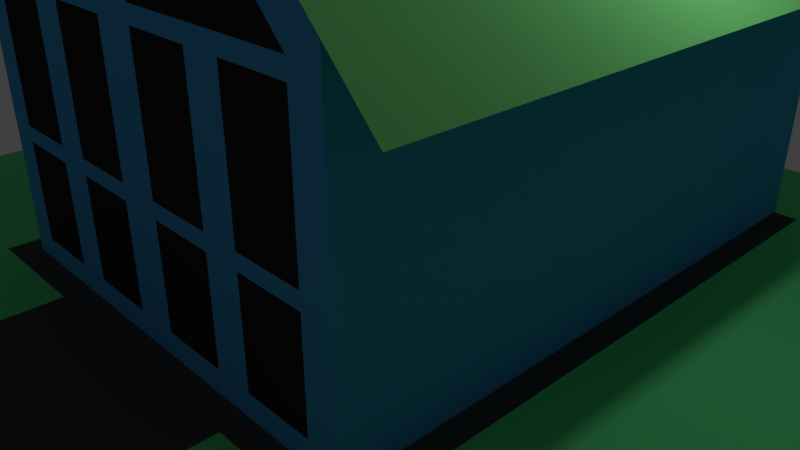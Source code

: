 # Source: houses.blend  (saved by Blender 2.78.0; exported with 4.5.12 LTS)
import bpy
from mathutils import Matrix  # noqa: F401  (used for matrix-valued properties, if any)

bpy.ops.wm.read_factory_settings(use_empty=True)
scene = bpy.context.scene
scene.name = 'Scene'

# ---- collections
col_collection_1 = bpy.data.collections.new('Collection 1'); scene.collection.children.link(col_collection_1)

# ---- materials (node trees are filled in below, after node groups)
mat_light_ground = bpy.data.materials.new('light_ground')
mat_light_ground.alpha_threshold = 0.0
mat_light_ground.use_transparent_shadow = False
mat_light_ground.diffuse_color = (0.1281, 0.8, 0.2578, 1.0)
mat_light_ground.roughness = 0.5
mat_window = bpy.data.materials.new('window')
mat_window.alpha_threshold = 0.0
mat_window.use_transparent_shadow = False
mat_window.diffuse_color = (0.02748, 0.02748, 0.02748, 1.0)
mat_window.roughness = 0.5
mat_roof = bpy.data.materials.new('roof')
mat_roof.alpha_threshold = 0.0
mat_roof.use_transparent_shadow = False
mat_roof.diffuse_color = (0.2262, 0.8, 0.2453, 1.0)
mat_roof.specular_color = (0.05378, 0.05378, 0.05378)
mat_roof.roughness = 0.5
mat_wall = bpy.data.materials.new('wall')
mat_wall.alpha_threshold = 0.0
mat_wall.use_transparent_shadow = False
mat_wall.diffuse_color = (0.07525, 0.381, 0.8, 1.0)
mat_wall.specular_color = (0.004072, 0.02372, 0.04271)
mat_wall.roughness = 0.5
mat_dark_ground = bpy.data.materials.new('dark_ground')
mat_dark_ground.alpha_threshold = 0.0
mat_dark_ground.use_transparent_shadow = False
mat_dark_ground.diffuse_color = (0.07804, 0.07804, 0.07804, 1.0)
mat_dark_ground.specular_color = (0.0, 0.0, 0.0)
mat_dark_ground.roughness = 0.5

# ---- material node trees

# ---- world
world_world = bpy.data.worlds.new('World'); scene.world = world_world
world_world.color = (0.05088, 0.05088, 0.05088)
world_world.use_sun_shadow = False
world_world.sun_shadow_jitter_overblur = 0.0
world_world.cycles.sampling_method = 'MANUAL'

# ---- cameras
cam_camera = bpy.data.cameras.new('Camera')
cam_camera.clip_end = 100.0
cam_camera.lens = 35.0
cam_camera.sensor_width = 32.0
cam_camera.sensor_height = 18.0
cam_camera.ortho_scale = 7.314
cam_camera.dof.focus_distance = 0.0
cam_camera.dof.aperture_fstop = 128.0

# ---- lights
light_lamp = bpy.data.lights.new('Lamp', 'POINT')
light_lamp.transmission_factor = 0.0
light_lamp.cutoff_distance = 30.0
light_lamp.energy = 100.0
light_lamp.shadow_buffer_clip_start = 1.001
light_lamp.shadow_soft_size = 0.1
light_lamp.shadow_maximum_resolution = 0.006
light_lamp.use_absolute_resolution = True

# ---- meshes
me_light_ground_001 = bpy.data.meshes.new('light_ground.001')
me_light_ground_001.from_pydata([(-1.0, -1.0, 0.0), (1.0, -1.0, 0.0), (-1.0, 1.0, 0.0), (1.0, 1.0, 0.0), (-1.0, 0.0, 0.0), (1.0, 0.0, 0.0), (0.0, 1.0, 0.0), (-1.0, -0.5, 0.0), (0.5, -1.0, 0.0), (1.0, 0.5, 0.0), (-0.5, 1.0, 0.0), (-1.0, 0.5, 0.0), (-0.5, -1.0, 0.0), (1.0, -0.5, 0.0), (0.5, 1.0, 0.0), (-0.5, 0.0, 0.0), (0.5, 0.0, 0.0), (0.5, -0.5, 0.0), (-0.5, -0.5, 0.0), (-0.5, 0.5, 0.0), (0.5, 0.5, 0.0), (-1.0, -0.75, 0.0), (0.75, -1.0, 0.0), (1.0, 0.75, 0.0), (-0.75, 1.0, 0.0), (-1.0, 0.25, 0.0), (-0.25, -1.0, 0.0), (1.0, -0.25, 0.0), (0.25, 1.0, 0.0), (0.0, 0.75, 0.0), (-0.75, 0.0, 0.0), (-1.0, -0.25, 0.0), (0.25, -1.0, 0.0), (1.0, 0.25, 0.0), (-0.25, 1.0, 0.0), (-1.0, 0.75, 0.0), (-0.75, -1.0, 0.0), (1.0, -0.75, 0.0), (0.75, 1.0, 0.0), (0.75, 0.0, 0.0), (0.5, -0.25, 0.0), (0.5, -0.75, 0.0), (0.25, -0.5, 0.0), (0.75, -0.5, 0.0), (-0.5, -0.25, 0.0), (-0.5, -0.75, 0.0), (-0.75, -0.5, 0.0), (-0.25, -0.5, 0.0), (-0.5, 0.75, 0.0), (-0.5, 0.25, 0.0), (-0.75, 0.5, 0.0), (0.5, 0.75, 0.0), (0.5, 0.25, 0.0), (0.75, 0.5, 0.0), (0.75, 0.25, 0.0), (0.25, 0.75, 0.0), (-0.75, 0.25, 0.0), (-0.75, 0.75, 0.0), (-0.25, -0.75, 0.0), (-0.75, -0.75, 0.0), (-0.75, -0.25, 0.0), (0.75, -0.75, 0.0), (0.25, -0.75, 0.0), (0.75, -0.25, 0.0), (-0.25, 0.75, 0.0), (0.75, 0.75, 0.0), (-1.0, -0.75, -0.1505), (-1.0, -1.0, -0.1505), (0.75, -1.0, -0.1505), (1.0, -1.0, -0.1505), (1.0, 0.75, -0.1505), (1.0, 1.0, -0.1505), (-0.75, 1.0, -0.1505), (-1.0, 1.0, -0.1505), (-1.0, 0.25, -0.1505), (-1.0, 0.0, -0.1505), (1.0, -0.25, -0.1505), (1.0, 0.0, -0.1505), (0.25, 1.0, -0.1505), (0.0, 1.0, -0.1505), (0.0, 0.75, -0.1505), (-0.75, 0.0, -0.1505), (-1.0, -0.25, -0.1505), (-1.0, -0.5, -0.1505), (0.25, -1.0, -0.1505), (0.5, -1.0, -0.1505), (1.0, 0.25, -0.1505), (1.0, 0.5, -0.1505), (-0.25, 1.0, -0.1505), (-0.5, 1.0, -0.1505), (-1.0, 0.75, -0.1505), (-1.0, 0.5, -0.1505), (-0.75, -1.0, -0.1505), (-0.5, -1.0, -0.1505), (1.0, -0.75, -0.1505), (1.0, -0.5, -0.1505), (0.75, 1.0, -0.1505), (0.5, 1.0, -0.1505), (0.75, 0.0, -0.1505), (0.5, 0.0, -0.1505), (0.5, -0.25, -0.1505), (0.5, -0.75, -0.1505), (0.5, -0.5, -0.1505), (0.75, -0.5, -0.1505), (-0.5, -0.25, -0.1505), (-0.5, 0.0, -0.1505), (-0.5, -0.75, -0.1505), (-0.5, -0.5, -0.1505), (-0.75, -0.5, -0.1505), (-0.25, -0.5, -0.1505), (-0.5, 0.75, -0.1505), (-0.5, 0.25, -0.1505), (-0.5, 0.5, -0.1505), (-0.75, 0.5, -0.1505), (0.5, 0.75, -0.1505), (0.5, 0.25, -0.1505), (0.5, 0.5, -0.1505), (0.75, 0.5, -0.1505), (-0.25, -1.0, -0.1505), (0.25, -0.5, -0.1505), (0.75, 0.25, -0.1505), (0.25, 0.75, -0.1505), (-0.75, 0.25, -0.1505), (-0.75, 0.75, -0.1505), (-0.25, -0.75, -0.1505), (-0.75, -0.75, -0.1505), (-0.75, -0.25, -0.1505), (0.75, -0.75, -0.1505), (0.25, -0.75, -0.1505), (0.75, -0.25, -0.1505), (-0.25, 0.75, -0.1505), (0.75, 0.75, -0.1505)], [], [(65, 23, 3, 38), (64, 29, 6, 34), (63, 27, 5, 39), (62, 41, 17, 42), (61, 37, 13, 43), (60, 44, 15, 30), (59, 45, 18, 46), (57, 48, 10, 24), (56, 49, 19, 50), (55, 51, 14, 28), (54, 33, 9, 53), (52, 54, 53, 20), (16, 39, 54, 52), (39, 5, 33, 54), (29, 55, 28, 6), (25, 56, 50, 11), (4, 30, 56, 25), (30, 15, 49, 56), (35, 57, 24, 2), (11, 50, 57, 35), (50, 19, 48, 57), (45, 58, 47, 18), (12, 26, 58, 45), (21, 59, 46, 7), (0, 36, 59, 21), (36, 12, 45, 59), (31, 60, 30, 4), (7, 46, 60, 31), (46, 18, 44, 60), (41, 61, 43, 17), (8, 22, 61, 41), (22, 1, 37, 61), (32, 8, 41, 62), (40, 63, 39, 16), (17, 43, 63, 40), (43, 13, 27, 63), (48, 64, 34, 10), (51, 65, 38, 14), (20, 53, 65, 51), (53, 9, 23, 65), (131, 96, 71, 70), (130, 88, 79, 80), (129, 98, 77, 76), (128, 119, 102, 101), (127, 103, 95, 94), (126, 81, 105, 104), (125, 108, 107, 106), (123, 72, 89, 110), (122, 113, 112, 111), (121, 78, 97, 114), (120, 117, 87, 86), (115, 116, 117, 120), (99, 115, 120, 98), (98, 120, 86, 77), (80, 79, 78, 121), (74, 91, 113, 122), (75, 74, 122, 81), (81, 122, 111, 105), (90, 73, 72, 123), (91, 90, 123, 113), (113, 123, 110, 112), (106, 107, 109, 124), (93, 106, 124, 118), (66, 83, 108, 125), (67, 66, 125, 92), (92, 125, 106, 93), (82, 75, 81, 126), (83, 82, 126, 108), (108, 126, 104, 107), (101, 102, 103, 127), (85, 101, 127, 68), (68, 127, 94, 69), (84, 128, 101, 85), (100, 99, 98, 129), (102, 100, 129, 103), (103, 129, 76, 95), (110, 89, 88, 130), (114, 97, 96, 131), (116, 114, 131, 117), (117, 131, 70, 87), (10, 89, 72, 24), (44, 104, 105, 15), (40, 100, 102, 17), (11, 91, 74, 25), (58, 124, 109, 47), (31, 82, 83, 7), (12, 93, 118, 26), (17, 102, 119, 42), (26, 118, 124, 58), (32, 84, 85, 8), (13, 95, 76, 27), (42, 119, 128, 62), (47, 109, 107, 18), (33, 86, 87, 9), (14, 97, 78, 28), (62, 128, 84, 32), (18, 107, 104, 44), (34, 88, 89, 10), (29, 80, 121, 55), (49, 111, 112, 19), (35, 90, 91, 11), (4, 75, 82, 31), (55, 121, 114, 51), (21, 66, 67, 0), (36, 92, 93, 12), (5, 77, 86, 33), (22, 68, 69, 1), (19, 112, 110, 48), (37, 94, 95, 13), (6, 79, 88, 34), (23, 70, 71, 3), (20, 116, 115, 52), (15, 105, 111, 49), (38, 96, 97, 14), (2, 73, 90, 35), (24, 72, 73, 2), (0, 67, 92, 36), (25, 74, 75, 4), (7, 83, 66, 21), (51, 114, 116, 20), (16, 99, 100, 40), (1, 69, 94, 37), (27, 76, 77, 5), (48, 110, 130, 64), (8, 85, 68, 22), (52, 115, 99, 16), (3, 71, 96, 38), (28, 78, 79, 6), (64, 130, 80, 29), (9, 87, 70, 23)])
me_light_ground_001.materials.append(mat_light_ground)
me_light_ground_001.use_remesh_preserve_volume = False
me_light_ground_001.use_remesh_preserve_attributes = False
me_light_ground_001.use_mirror_vertex_groups = False
me_light_ground_001.update()
me_window = bpy.data.meshes.new('window')
me_window.from_pydata([(-0.1043, -1.03, -0.7), (-0.4174, -1.03, -0.7), (-0.4174, -1.03, 0.6), (-0.1043, -1.03, 0.6), (-0.9043, -1.03, -0.7), (-0.5913, -1.03, 0.6), (-0.9043, -1.03, 0.6), (-0.5913, -1.03, -0.7), (-0.4174, -1.03, 0.8), (-0.1043, -1.03, 0.8), (-0.1043, -1.03, 2.5), (-0.4174, -1.03, 2.5), (-0.9043, -1.03, 0.8), (-0.5913, -1.03, 0.8), (-0.5913, -1.03, 2.5), (-0.9043, -1.03, 2.5), (-0.1043, -1.03, 2.7), (-0.1043, -1.03, 5.1), (-0.9043, -1.03, 2.7)], [], [(0, 3, 2, 1), (9, 10, 11, 8), (12, 13, 14, 15), (6, 4, 7, 5), (17, 18, 16)])
me_window.materials.append(mat_window)
me_window.use_remesh_preserve_volume = False
me_window.use_remesh_preserve_attributes = False
me_window.use_mirror_vertex_groups = False
me_window.update()
me_roof = bpy.data.meshes.new('roof')
me_roof.from_pydata([(-1.043, -1.03, 3.0), (-1.043, 1.717, 3.0), (0.0, 1.717, 6.0), (0.0, -1.03, 6.0), (-1.404, -1.165, 2.494), (-1.404, 1.852, 2.494), (0.0, -1.165, 6.67), (0.0, 1.852, 6.67)], [], [(0, 3, 6, 4), (7, 5, 4, 6), (2, 1, 5, 7), (1, 0, 4, 5), (1, 2, 3, 0)])
me_roof.materials.append(mat_roof)
me_roof.use_remesh_preserve_volume = False
me_roof.use_remesh_preserve_attributes = False
me_roof.use_mirror_vertex_groups = False
me_roof.update()
me_wall = bpy.data.meshes.new('wall')
me_wall.from_pydata([(-1.043, -1.03, -1.0), (-1.043, -1.03, 3.0), (-1.043, 1.717, -1.0), (-1.043, 1.717, 3.0), (0.0, 1.717, -1.0), (0.0, 1.717, 6.0), (0.0, -1.03, -1.0), (0.0, -1.03, 6.0), (-0.1043, -1.03, -0.7), (-0.4174, -1.03, -0.7), (-0.4174, -1.03, 0.6), (-0.1043, -1.03, 0.6), (-0.9043, -1.03, -0.7), (-0.5913, -1.03, 0.6), (-0.9043, -1.03, 0.6), (-0.5913, -1.03, -0.7), (-0.4174, -1.03, 0.8), (-0.1043, -1.03, 0.8), (-0.1043, -1.03, 2.5), (-0.4174, -1.03, 2.5), (-0.9043, -1.03, 0.8), (-0.5913, -1.03, 0.8), (-0.5913, -1.03, 2.5), (-0.9043, -1.03, 2.5), (-0.1043, -1.03, 2.7), (-0.1043, -1.03, 5.1), (-0.9043, -1.03, 2.7), (0.0, -1.03, 3.667), (0.0, -1.03, 1.333), (-1.043, -1.03, 0.8088), (-1.043, -1.03, 2.614), (-0.9728, -0.9064, -1.0), (-0.9946, -0.8898, 3.0), (-0.9728, 1.646, -1.0), (-0.9946, 1.629, 3.0), (0.0, 1.617, -1.0), (0.0, 1.617, 6.0), (0.0, -0.93, -1.0), (0.0, -0.93, 6.0), (-0.1043, -0.93, -0.7), (-0.4174, -0.93, -0.7), (-0.4174, -0.93, 0.6), (-0.1043, -0.93, 0.6), (-0.9043, -0.93, -0.7), (-0.5913, -0.93, 0.6), (-0.9043, -0.93, 0.6), (-0.5913, -0.93, -0.7), (-0.4174, -0.93, 0.8), (-0.1043, -0.93, 0.8), (-0.1043, -0.93, 2.5), (-0.4174, -0.93, 2.5), (-0.9043, -0.93, 0.8), (-0.5913, -0.93, 0.8), (-0.5913, -0.93, 2.5), (-0.9043, -0.93, 2.5), (-0.1043, -0.93, 2.7), (-0.1043, -0.93, 5.1), (-0.9043, -0.93, 2.7), (0.0, -0.93, 3.667), (0.0, -0.93, 1.333), (-0.9728, -0.9064, 0.8088), (-0.9728, -0.9064, 2.614)], [], [(0, 29, 30, 1, 3, 2), (2, 3, 5, 4), (19, 22, 21, 16), (13, 10, 16, 21), (13, 21, 20, 14), (11, 17, 16, 10), (9, 10, 13, 15), (18, 24, 26, 23, 22, 19), (1, 26, 25, 7), (25, 24, 27), (12, 0, 15), (6, 8, 9), (6, 9, 15, 0), (18, 28, 27, 24), (29, 20, 23, 30), (27, 7, 25), (14, 20, 29), (1, 30, 23, 26), (17, 11, 28), (0, 12, 14, 29), (18, 17, 28), (6, 28, 11, 8), (31, 33, 34, 32, 61, 60), (33, 35, 36, 34), (50, 47, 52, 53), (44, 52, 47, 41), (44, 45, 51, 52), (42, 41, 47, 48), (40, 46, 44, 41), (49, 50, 53, 54, 57, 55), (32, 38, 56, 57), (56, 58, 55), (43, 46, 31), (37, 40, 39), (37, 31, 46, 40), (49, 55, 58, 59), (60, 61, 54, 51), (58, 56, 38), (45, 60, 51), (32, 57, 54, 61), (48, 59, 42), (31, 60, 45, 43), (49, 59, 48), (37, 39, 42, 59), (0, 2, 33, 31), (3, 1, 32, 34), (2, 4, 35, 33), (1, 7, 38, 32), (5, 3, 34, 36), (6, 0, 31, 37), (9, 8, 39, 40), (10, 9, 40, 41), (11, 10, 41, 42), (8, 11, 42, 39), (14, 12, 43, 45), (13, 14, 45, 44), (12, 15, 46, 43), (15, 13, 44, 46), (16, 17, 48, 47), (17, 18, 49, 48), (18, 19, 50, 49), (19, 16, 47, 50), (20, 21, 52, 51), (21, 22, 53, 52), (22, 23, 54, 53), (23, 20, 51, 54), (24, 25, 56, 55), (26, 24, 55, 57), (25, 26, 57, 56)])
me_wall.materials.append(mat_wall)
me_wall.use_remesh_preserve_volume = False
me_wall.use_remesh_preserve_attributes = False
me_wall.use_mirror_vertex_groups = False
me_wall.update()
me_dark_ground_001 = bpy.data.meshes.new('dark_ground.001')
me_dark_ground_001.from_pydata([(0.0, -1.0, 0.0), (0.0, 0.0, 0.0), (0.0, 0.5, 0.0), (0.0, -0.5, 0.0), (-0.5, 0.0, 0.0), (0.5, 0.0, 0.0), (0.5, -0.5, 0.0), (-0.5, -0.5, 0.0), (-0.5, 0.5, 0.0), (0.5, 0.5, 0.0), (-0.25, -1.0, 0.0), (0.0, 0.75, 0.0), (0.0, -0.25, 0.0), (0.25, 0.0, 0.0), (0.25, -1.0, 0.0), (0.0, 0.25, 0.0), (0.0, -0.75, 0.0), (-0.25, 0.0, 0.0), (0.5, -0.25, 0.0), (0.25, -0.5, 0.0), (-0.5, -0.25, 0.0), (-0.25, -0.5, 0.0), (-0.5, 0.75, 0.0), (-0.5, 0.25, 0.0), (-0.25, 0.5, 0.0), (0.5, 0.75, 0.0), (0.5, 0.25, 0.0), (0.25, 0.5, 0.0), (0.25, 0.25, 0.0), (0.25, 0.75, 0.0), (-0.25, 0.25, 0.0), (-0.25, -0.75, 0.0), (0.25, -0.75, 0.0), (0.25, -0.25, 0.0), (-0.25, -0.25, 0.0), (-0.25, 0.75, 0.0), (-0.25, -1.0, -0.1505), (0.0, -1.0, -0.1505), (0.0, -0.25, -0.1505), (0.0, 0.0, -0.1505), (0.25, 0.0, -0.1505), (0.0, 0.25, -0.1505), (0.0, 0.5, -0.1505), (0.0, -0.75, -0.1505), (0.0, -0.5, -0.1505), (-0.25, 0.0, -0.1505), (-0.5, 0.0, -0.1505), (0.5, -0.25, -0.1505), (0.5, 0.0, -0.1505), (0.25, -0.5, -0.1505), (-0.5, -0.25, -0.1505), (-0.25, -0.5, -0.1505), (-0.5, -0.5, -0.1505), (-0.5, 0.25, -0.1505), (-0.5, 0.5, -0.1505), (-0.25, 0.5, -0.1505), (0.5, 0.25, -0.1505), (0.5, 0.5, -0.1505), (0.25, 0.5, -0.1505), (0.0, 0.75, -0.1505), (0.25, -1.0, -0.1505), (0.5, -0.5, -0.1505), (-0.5, 0.75, -0.1505), (0.5, 0.75, -0.1505), (0.25, 0.25, -0.1505), (0.25, 0.75, -0.1505), (-0.25, 0.25, -0.1505), (-0.25, -0.75, -0.1505), (0.25, -0.75, -0.1505), (0.25, -0.25, -0.1505), (-0.25, -0.25, -0.1505), (-0.25, 0.75, -0.1505)], [], [(34, 12, 1, 17), (33, 18, 5, 13), (31, 16, 3, 21), (30, 15, 2, 24), (28, 26, 9, 27), (15, 28, 27, 2), (1, 13, 28, 15), (13, 5, 26, 28), (2, 27, 29, 11), (27, 9, 25, 29), (23, 30, 24, 8), (4, 17, 30, 23), (17, 1, 15, 30), (10, 0, 16, 31), (16, 32, 19, 3), (0, 14, 32, 16), (12, 33, 13, 1), (3, 19, 33, 12), (19, 6, 18, 33), (20, 34, 17, 4), (7, 21, 34, 20), (21, 3, 12, 34), (8, 24, 35, 22), (24, 2, 11, 35), (70, 45, 39, 38), (69, 40, 48, 47), (67, 51, 44, 43), (66, 55, 42, 41), (64, 58, 57, 56), (41, 42, 58, 64), (39, 41, 64, 40), (40, 64, 56, 48), (42, 59, 65, 58), (58, 65, 63, 57), (53, 54, 55, 66), (46, 53, 66, 45), (45, 66, 41, 39), (36, 67, 43, 37), (43, 44, 49, 68), (37, 43, 68, 60), (38, 39, 40, 69), (44, 38, 69, 49), (49, 69, 47, 61), (50, 46, 45, 70), (52, 50, 70, 51), (51, 70, 38, 44), (54, 62, 71, 55), (55, 71, 59, 42), (11, 59, 71, 35), (6, 61, 47, 18), (29, 65, 59, 11), (5, 48, 56, 26), (19, 49, 61, 6), (25, 63, 65, 29), (10, 36, 37, 0), (32, 68, 49, 19), (4, 46, 50, 20), (20, 50, 52, 7), (14, 60, 68, 32), (7, 52, 51, 21), (0, 37, 60, 14), (8, 54, 53, 23), (22, 62, 54, 8), (23, 53, 46, 4), (26, 56, 57, 9), (21, 51, 67, 31), (35, 71, 62, 22), (9, 57, 63, 25), (31, 67, 36, 10), (18, 47, 48, 5)])
me_dark_ground_001.materials.append(mat_dark_ground)
me_dark_ground_001.use_remesh_preserve_volume = False
me_dark_ground_001.use_remesh_preserve_attributes = False
me_dark_ground_001.use_mirror_vertex_groups = False
me_dark_ground_001.update()

# ---- objects
ob_light_ground = bpy.data.objects.new('light_ground', me_light_ground_001)
ob_window = bpy.data.objects.new('window', me_window)
ob_roof = bpy.data.objects.new('roof', me_roof)
ob_wall = bpy.data.objects.new('wall', me_wall)
ob_dark_ground = bpy.data.objects.new('dark_ground', me_dark_ground_001)
ob_lamp = bpy.data.objects.new('Lamp', light_lamp)
ob_camera = bpy.data.objects.new('Camera', cam_camera)

# ---- transforms, parenting, visibility, modifiers, constraints
ob_light_ground.location = (0.0, 0.0, 0.0)
ob_light_ground.scale = (6.645, 6.645, 6.645)
ob_light_ground.lineart.crease_threshold = 0.0
_m = ob_light_ground.modifiers.new('Array', 'ARRAY')
_m.count = 3
_m.constant_offset_displace = (0.0, 0.0, 0.0)
ob_window.location = (0.0, 0.0, 1.0)
ob_window.scale = (2.875, 2.913, 1.0)
ob_window.lineart.crease_threshold = 0.0
_m = ob_window.modifiers.new('Solidify', 'SOLIDIFY')
_m.thickness = 0.1
_m.nonmanifold_thickness_mode = 'FIXED'
_m.nonmanifold_merge_threshold = 0.0003
_m = ob_window.modifiers.new('Mirror', 'MIRROR')
_m.use_clip = True
_m = ob_window.modifiers.new('Array', 'ARRAY')
_m.count = 3
_m.use_constant_offset = True
_m.constant_offset_displace = (4.63, 0.0, 0.0)
_m.use_relative_offset = False
ob_roof.location = (0.0, 0.0, 1.0)
ob_roof.scale = (2.875, 2.913, 1.0)
ob_roof.lineart.crease_threshold = 0.0
_m = ob_roof.modifiers.new('Mirror', 'MIRROR')
_m.use_clip = True
_m = ob_roof.modifiers.new('Array', 'ARRAY')
_m.count = 3
_m.use_constant_offset = True
_m.constant_offset_displace = (4.63, 0.0, 0.0)
_m.use_relative_offset = False
ob_wall.location = (0.0, 0.0, 1.0)
ob_wall.scale = (2.875, 2.913, 1.0)
ob_wall.lineart.crease_threshold = 0.0
_m = ob_wall.modifiers.new('Mirror', 'MIRROR')
_m.use_clip = True
_m = ob_wall.modifiers.new('Array', 'ARRAY')
_m.count = 3
_m.use_constant_offset = True
_m.constant_offset_displace = (4.63, 0.0, 0.0)
_m.use_relative_offset = False
ob_dark_ground.location = (0.0, 0.0, 0.0)
ob_dark_ground.scale = (6.645, 6.645, 6.645)
ob_dark_ground.lineart.crease_threshold = 0.0
_m = ob_dark_ground.modifiers.new('Array', 'ARRAY')
_m.count = 3
_m.use_constant_offset = True
_m.constant_offset_displace = (2.0, 0.0, 0.0)
_m.use_relative_offset = False
ob_lamp.location = (4.076, 1.005, 5.904)
ob_lamp.rotation_euler = (0.6503, 0.05522, 1.866)
ob_lamp.lock_rotations_4d = False
ob_lamp.empty_display_type = 'ARROWS'
ob_lamp.color = (0.0, 0.0, 0.0, 0.0)
ob_lamp.lineart.crease_threshold = 0.0
ob_camera.location = (7.481, -6.508, 5.344)
ob_camera.rotation_euler = (1.109, 0.0, 0.8149)
ob_camera.lock_rotations_4d = False
ob_camera.empty_display_type = 'ARROWS'
ob_camera.color = (0.0, 0.0, 0.0, 0.0)
ob_camera.display_type = 'WIRE'
ob_camera.lineart.crease_threshold = 0.0

# ---- collection membership
col_collection_1.objects.link(ob_light_ground)
col_collection_1.objects.link(ob_window)
col_collection_1.objects.link(ob_roof)
col_collection_1.objects.link(ob_wall)
col_collection_1.objects.link(ob_dark_ground)
col_collection_1.objects.link(ob_lamp)
col_collection_1.objects.link(ob_camera)

# ---- scene / render settings (as saved in the file)
scene.camera = ob_camera
scene.frame_start = 1; scene.frame_end = 250; scene.frame_set(1)
scene.render.engine = 'BLENDER_EEVEE_NEXT'
scene.render.resolution_percentage = 50
scene.render.dither_intensity = 0.0
scene.cycles.use_denoising = False
scene.cycles.samples = 128
scene.cycles.sampling_pattern = 'TABULATED_SOBOL'
scene.cycles.light_sampling_threshold = 0.0
scene.cycles.use_adaptive_sampling = False
scene.cycles.use_light_tree = False
scene.cycles.blur_glossy = 0.0
scene.cycles.sample_clamp_indirect = 0.0
scene.view_settings.view_transform = 'Standard'
bpy.context.view_layer.update()
